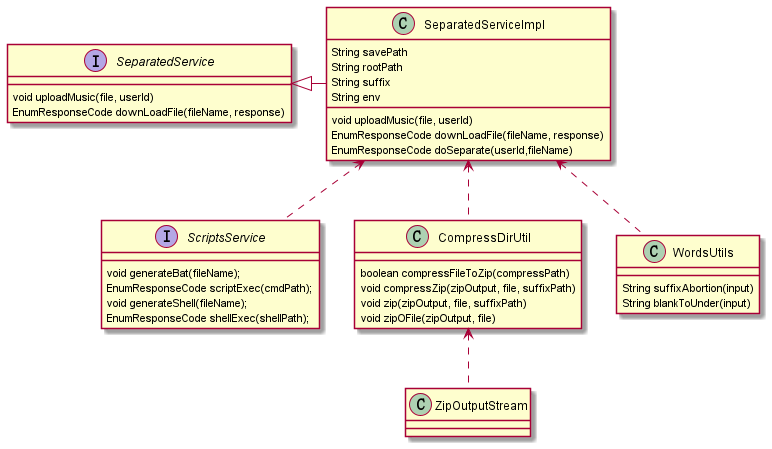

The diagram above was rendered by PlantUML. Its source (embedded in the PNG):
@startuml

SeparatedService <|- SeparatedServiceImpl
SeparatedServiceImpl <.. ScriptsService
SeparatedServiceImpl <.. CompressDirUtil
SeparatedServiceImpl <.. WordsUtils
CompressDirUtil <.. ZipOutputStream

interface SeparatedService{
    void uploadMusic(file, userId)
    EnumResponseCode downLoadFile(fileName, response)
}

class SeparatedServiceImpl{
    String savePath
    String rootPath
    String suffix
    String env
    void uploadMusic(file, userId)
    EnumResponseCode downLoadFile(fileName, response)
    EnumResponseCode doSeparate(userId,fileName)
}

interface ScriptsService{
    void generateBat(fileName);
    EnumResponseCode scriptExec(cmdPath);
    void generateShell(fileName);
    EnumResponseCode shellExec(shellPath);
}

class CompressDirUtil{
    boolean compressFileToZip(compressPath)
    void compressZip(zipOutput, file, suffixPath)
    void zip(zipOutput, file, suffixPath)
    void zipOFile(zipOutput, file)
}

class WordsUtils{
String suffixAbortion(input)
String blankToUnder(input)

}

class ZipOutputStream{
}
@enduml